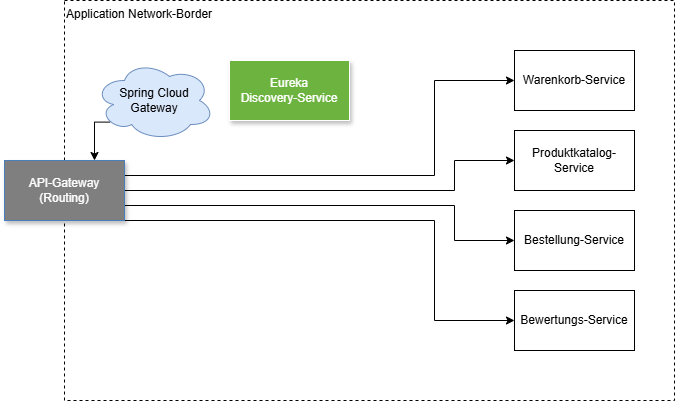

The diagram above was exported from draw.io. Its source (the exported page's mxGraphModel, read from the mxfile embedded in the PNG):
<mxGraphModel dx="1434" dy="738" grid="1" gridSize="10" guides="1" tooltips="1" connect="1" arrows="1" fold="1" page="1" pageScale="1" pageWidth="850" pageHeight="1100" math="0" shadow="0" extFonts="Permanent Marker^https://fonts.googleapis.com/css?family=Permanent+Marker">
  <root>
    <mxCell id="0" />
    <mxCell id="1" parent="0" />
    <mxCell id="cjEV7yaplMRju2orFtcM-1" value="Application Network-Border" style="rounded=0;whiteSpace=wrap;html=1;fillStyle=dots;gradientColor=none;gradientDirection=west;glass=0;shadow=0;dashed=1;verticalAlign=top;align=left;strokeWidth=1;" parent="1" vertex="1">
      <mxGeometry x="140" y="100" width="610" height="400" as="geometry" />
    </mxCell>
    <mxCell id="cjEV7yaplMRju2orFtcM-2" value="&lt;font color=&quot;#ffffff&quot;&gt;Eureka &lt;br&gt;Discovery-Service&lt;/font&gt;" style="rounded=0;whiteSpace=wrap;html=1;fillColor=#6db33f;strokeColor=#FFFFFF;shadow=1;" parent="1" vertex="1">
      <mxGeometry x="305" y="160" width="120" height="60" as="geometry" />
    </mxCell>
    <mxCell id="cjEV7yaplMRju2orFtcM-10" style="edgeStyle=orthogonalEdgeStyle;rounded=0;orthogonalLoop=1;jettySize=auto;html=1;exitX=1;exitY=0.25;exitDx=0;exitDy=0;entryX=0;entryY=0.5;entryDx=0;entryDy=0;" parent="1" source="cjEV7yaplMRju2orFtcM-3" target="cjEV7yaplMRju2orFtcM-6" edge="1">
      <mxGeometry relative="1" as="geometry">
        <Array as="points">
          <mxPoint x="510" y="275" />
          <mxPoint x="510" y="180" />
        </Array>
      </mxGeometry>
    </mxCell>
    <mxCell id="cjEV7yaplMRju2orFtcM-11" style="edgeStyle=orthogonalEdgeStyle;rounded=0;orthogonalLoop=1;jettySize=auto;html=1;exitX=1;exitY=0.5;exitDx=0;exitDy=0;entryX=0;entryY=0.5;entryDx=0;entryDy=0;" parent="1" source="cjEV7yaplMRju2orFtcM-3" target="cjEV7yaplMRju2orFtcM-7" edge="1">
      <mxGeometry relative="1" as="geometry">
        <Array as="points">
          <mxPoint x="530" y="290" />
          <mxPoint x="530" y="260" />
        </Array>
      </mxGeometry>
    </mxCell>
    <mxCell id="cjEV7yaplMRju2orFtcM-12" style="edgeStyle=orthogonalEdgeStyle;rounded=0;orthogonalLoop=1;jettySize=auto;html=1;exitX=1;exitY=0.75;exitDx=0;exitDy=0;entryX=0;entryY=0.5;entryDx=0;entryDy=0;" parent="1" source="cjEV7yaplMRju2orFtcM-3" target="cjEV7yaplMRju2orFtcM-8" edge="1">
      <mxGeometry relative="1" as="geometry">
        <Array as="points">
          <mxPoint x="530" y="305" />
          <mxPoint x="530" y="340" />
        </Array>
      </mxGeometry>
    </mxCell>
    <mxCell id="cjEV7yaplMRju2orFtcM-13" style="edgeStyle=orthogonalEdgeStyle;rounded=0;orthogonalLoop=1;jettySize=auto;html=1;exitX=1;exitY=1;exitDx=0;exitDy=0;entryX=0;entryY=0.5;entryDx=0;entryDy=0;" parent="1" source="cjEV7yaplMRju2orFtcM-3" target="cjEV7yaplMRju2orFtcM-9" edge="1">
      <mxGeometry relative="1" as="geometry">
        <Array as="points">
          <mxPoint x="510" y="320" />
          <mxPoint x="510" y="420" />
        </Array>
      </mxGeometry>
    </mxCell>
    <mxCell id="cjEV7yaplMRju2orFtcM-3" value="&lt;font color=&quot;#ffffff&quot;&gt;API-Gateway&lt;br&gt;(Routing)&lt;/font&gt;" style="rounded=0;whiteSpace=wrap;html=1;strokeColor=#4a7ebb;fillColor=#7f7f7f;strokeWidth=1;shadow=1;" parent="1" vertex="1">
      <mxGeometry x="80" y="260" width="120" height="60" as="geometry" />
    </mxCell>
    <mxCell id="cjEV7yaplMRju2orFtcM-5" style="edgeStyle=orthogonalEdgeStyle;rounded=0;orthogonalLoop=1;jettySize=auto;html=1;exitX=0.13;exitY=0.77;exitDx=0;exitDy=0;exitPerimeter=0;entryX=0.75;entryY=0;entryDx=0;entryDy=0;" parent="1" source="cjEV7yaplMRju2orFtcM-4" target="cjEV7yaplMRju2orFtcM-3" edge="1">
      <mxGeometry relative="1" as="geometry">
        <Array as="points">
          <mxPoint x="170" y="222" />
        </Array>
      </mxGeometry>
    </mxCell>
    <mxCell id="cjEV7yaplMRju2orFtcM-4" value="Spring Cloud Gateway" style="ellipse;shape=cloud;whiteSpace=wrap;html=1;fillColor=#dae8fc;strokeColor=#6c8ebf;" parent="1" vertex="1">
      <mxGeometry x="170" y="160" width="120" height="80" as="geometry" />
    </mxCell>
    <mxCell id="cjEV7yaplMRju2orFtcM-6" value="Warenkorb-Service" style="rounded=0;whiteSpace=wrap;html=1;" parent="1" vertex="1">
      <mxGeometry x="590" y="150" width="120" height="60" as="geometry" />
    </mxCell>
    <mxCell id="cjEV7yaplMRju2orFtcM-7" value="Produktkatalog-Service" style="rounded=0;whiteSpace=wrap;html=1;" parent="1" vertex="1">
      <mxGeometry x="590" y="230" width="120" height="60" as="geometry" />
    </mxCell>
    <mxCell id="cjEV7yaplMRju2orFtcM-8" value="Bestellung-Service" style="rounded=0;whiteSpace=wrap;html=1;" parent="1" vertex="1">
      <mxGeometry x="590" y="310" width="120" height="60" as="geometry" />
    </mxCell>
    <mxCell id="cjEV7yaplMRju2orFtcM-9" value="Bewertungs-Service" style="rounded=0;whiteSpace=wrap;html=1;" parent="1" vertex="1">
      <mxGeometry x="590" y="390" width="120" height="60" as="geometry" />
    </mxCell>
  </root>
</mxGraphModel>